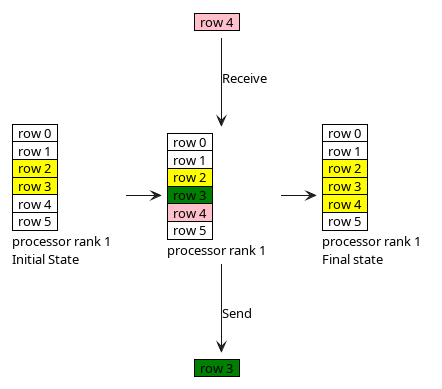

The diagram above was rendered by PlantUML. Its source (embedded in the PNG):
@startuml
skinparam ClassFontSize 11
<style>
note {
    backgroundcolor white
    shadowing 0
    linecolor transparent
}
</style>
note as element1
    <#green>|  row 3  |
end note

note as element2
    <#pink>|  row 4  |
end note

note as grid1l
    |  row 0  |
    |  row 1  |
    <#yellow>|  row 2  |
    <#yellow>|  row 3  |
    |  row 4  |
    |  row 5  |
    processor rank 1
    Initial State
end note
note as grid12
    |  row 0  |
    |  row 1  |
    <#yellow>|  row 2  |
    <#yellow>|  row 3  |
    <#yellow>|  row 4  |
    |  row 5  |
    processor rank 1
    Final state
end note


note as grid1
    |  row 0  |
    |  row 1  |
    <#yellow>|  row 2  |
    <#green>|  row 3  |
    <#pink>|  row 4  |
    |  row 5  |
    processor rank 1
end note
grid1l -> grid1
grid1 -> grid12
grid1 --> element1: Send
element2 --> grid1: Receive

@enduml